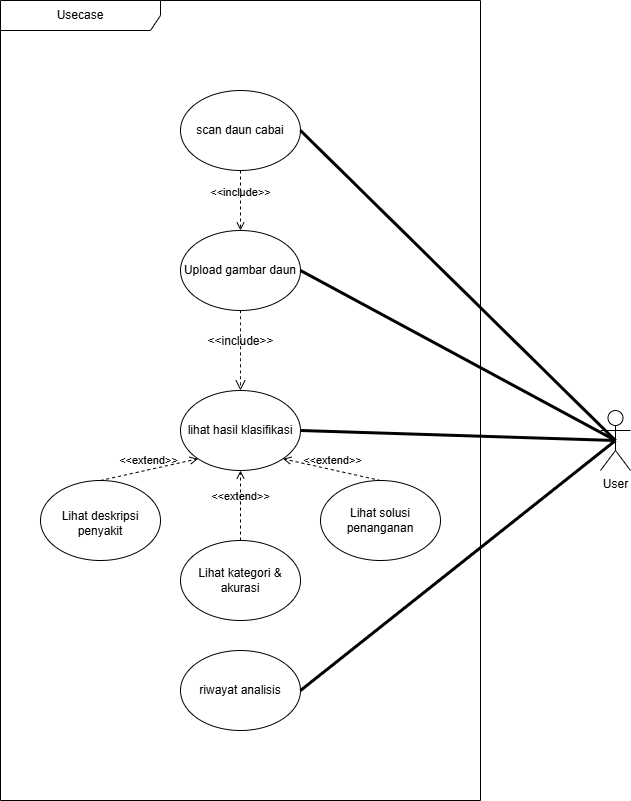

The diagram above was exported from draw.io. Its source (the exported page's mxGraphModel, read from the mxfile embedded in the PNG):
<mxGraphModel dx="1939" dy="857" grid="1" gridSize="10" guides="1" tooltips="1" connect="1" arrows="1" fold="1" page="1" pageScale="1" pageWidth="850" pageHeight="1100" background="none" math="0" shadow="0">
  <root>
    <mxCell id="0" />
    <mxCell id="1" parent="0" />
    <mxCell id="clVKZRl2E8a5SpooWiB2-3" value="User" style="shape=umlActor;verticalLabelPosition=bottom;verticalAlign=top;html=1;outlineConnect=0;" parent="1" vertex="1">
      <mxGeometry x="790" y="450" width="30" height="60" as="geometry" />
    </mxCell>
    <mxCell id="FlA3XcC-9kOmXt7GphnG-3" value="Usecase" style="shape=umlFrame;whiteSpace=wrap;html=1;pointerEvents=0;recursiveResize=0;container=1;collapsible=0;width=160;" parent="1" vertex="1">
      <mxGeometry x="190" y="40" width="480" height="800" as="geometry" />
    </mxCell>
    <mxCell id="FlA3XcC-9kOmXt7GphnG-4" value="Upload gambar daun" style="ellipse;whiteSpace=wrap;html=1;" parent="FlA3XcC-9kOmXt7GphnG-3" vertex="1">
      <mxGeometry x="180" y="230" width="120" height="80" as="geometry" />
    </mxCell>
    <mxCell id="FlA3XcC-9kOmXt7GphnG-5" value="lihat hasil klasifikasi" style="ellipse;whiteSpace=wrap;html=1;" parent="FlA3XcC-9kOmXt7GphnG-3" vertex="1">
      <mxGeometry x="180" y="390" width="120" height="80" as="geometry" />
    </mxCell>
    <mxCell id="FlA3XcC-9kOmXt7GphnG-8" value="&amp;lt;&amp;lt;include&amp;gt;&amp;gt;" style="html=1;verticalAlign=bottom;labelBackgroundColor=none;endArrow=open;endFill=0;dashed=1;rounded=0;fontSize=12;startSize=8;endSize=8;curved=1;entryX=0.5;entryY=0;entryDx=0;entryDy=0;exitX=0.5;exitY=1;exitDx=0;exitDy=0;" parent="FlA3XcC-9kOmXt7GphnG-3" source="FlA3XcC-9kOmXt7GphnG-4" target="FlA3XcC-9kOmXt7GphnG-5" edge="1">
      <mxGeometry width="160" relative="1" as="geometry">
        <mxPoint x="170" y="430" as="sourcePoint" />
        <mxPoint x="330" y="430" as="targetPoint" />
      </mxGeometry>
    </mxCell>
    <mxCell id="IxQqy6aNaPmamz9WVp29-4" value="&amp;lt;&amp;lt;include&amp;gt;&amp;gt;" style="html=1;verticalAlign=bottom;labelBackgroundColor=none;endArrow=open;endFill=0;dashed=1;rounded=0;exitX=0.5;exitY=1;exitDx=0;exitDy=0;entryX=0.5;entryY=0;entryDx=0;entryDy=0;" parent="FlA3XcC-9kOmXt7GphnG-3" target="IxQqy6aNaPmamz9WVp29-2" edge="1">
      <mxGeometry width="160" relative="1" as="geometry">
        <mxPoint x="165" y="570" as="sourcePoint" />
        <mxPoint x="245" y="490" as="targetPoint" />
      </mxGeometry>
    </mxCell>
    <mxCell id="IxQqy6aNaPmamz9WVp29-6" value="&amp;lt;&amp;lt;extend&amp;gt;&amp;gt;" style="html=1;verticalAlign=bottom;labelBackgroundColor=none;endArrow=open;endFill=0;dashed=1;rounded=0;exitX=0;exitY=0.5;exitDx=0;exitDy=0;entryX=1;entryY=0.5;entryDx=0;entryDy=0;" parent="FlA3XcC-9kOmXt7GphnG-3" source="IxQqy6aNaPmamz9WVp29-3" edge="1">
      <mxGeometry width="160" relative="1" as="geometry">
        <mxPoint x="85" y="570" as="sourcePoint" />
        <mxPoint x="225" y="690" as="targetPoint" />
      </mxGeometry>
    </mxCell>
    <mxCell id="IxQqy6aNaPmamz9WVp29-12" value="&amp;lt;&amp;lt;include&amp;gt;&amp;gt;" style="html=1;verticalAlign=bottom;labelBackgroundColor=none;endArrow=open;endFill=0;dashed=1;rounded=0;exitX=1;exitY=0.5;exitDx=0;exitDy=0;entryX=0;entryY=0.5;entryDx=0;entryDy=0;" parent="FlA3XcC-9kOmXt7GphnG-3" target="IxQqy6aNaPmamz9WVp29-9" edge="1">
      <mxGeometry width="160" relative="1" as="geometry">
        <mxPoint x="210" y="410" as="sourcePoint" />
        <mxPoint x="360" y="400" as="targetPoint" />
      </mxGeometry>
    </mxCell>
    <mxCell id="HDgKTc870op2evVAtmKX-1" value="scan daun cabai" style="ellipse;whiteSpace=wrap;html=1;" vertex="1" parent="FlA3XcC-9kOmXt7GphnG-3">
      <mxGeometry x="180" y="90" width="120" height="80" as="geometry" />
    </mxCell>
    <mxCell id="HDgKTc870op2evVAtmKX-2" value="Lihat kategori &amp;amp; akurasi" style="ellipse;whiteSpace=wrap;html=1;" vertex="1" parent="FlA3XcC-9kOmXt7GphnG-3">
      <mxGeometry x="180" y="540" width="120" height="80" as="geometry" />
    </mxCell>
    <mxCell id="HDgKTc870op2evVAtmKX-3" value="&lt;table&gt;&lt;tbody&gt;&lt;tr&gt;&lt;td data-end=&quot;1403&quot; data-start=&quot;1400&quot; class=&quot;max-w-[calc(var(--thread-content-max-width)*2/3)]&quot;&gt;&lt;/td&gt;&lt;/tr&gt;&lt;/tbody&gt;&lt;/table&gt;&lt;table&gt;&lt;tbody&gt;&lt;tr&gt;&lt;td data-end=&quot;1431&quot; data-start=&quot;1403&quot; class=&quot;max-w-[calc(var(--thread-content-max-width)*2/3)]&quot;&gt;Lihat deskripsi penyakit&lt;/td&gt;&lt;/tr&gt;&lt;/tbody&gt;&lt;/table&gt;" style="ellipse;whiteSpace=wrap;html=1;" vertex="1" parent="FlA3XcC-9kOmXt7GphnG-3">
      <mxGeometry x="40" y="480" width="120" height="80" as="geometry" />
    </mxCell>
    <mxCell id="HDgKTc870op2evVAtmKX-4" value="Lihat solusi penanganan" style="ellipse;whiteSpace=wrap;html=1;" vertex="1" parent="FlA3XcC-9kOmXt7GphnG-3">
      <mxGeometry x="320" y="480" width="120" height="80" as="geometry" />
    </mxCell>
    <mxCell id="HDgKTc870op2evVAtmKX-5" value="riwayat analisis" style="ellipse;whiteSpace=wrap;html=1;" vertex="1" parent="FlA3XcC-9kOmXt7GphnG-3">
      <mxGeometry x="180" y="650" width="120" height="80" as="geometry" />
    </mxCell>
    <mxCell id="HDgKTc870op2evVAtmKX-6" value="&amp;lt;&amp;lt;include&amp;gt;&amp;gt;" style="html=1;verticalAlign=bottom;labelBackgroundColor=none;endArrow=open;endFill=0;dashed=1;rounded=0;exitX=0.5;exitY=1;exitDx=0;exitDy=0;entryX=0.5;entryY=0;entryDx=0;entryDy=0;" edge="1" parent="FlA3XcC-9kOmXt7GphnG-3" source="HDgKTc870op2evVAtmKX-1" target="FlA3XcC-9kOmXt7GphnG-4">
      <mxGeometry width="160" relative="1" as="geometry">
        <mxPoint x="420" y="430" as="sourcePoint" />
        <mxPoint x="580" y="430" as="targetPoint" />
      </mxGeometry>
    </mxCell>
    <mxCell id="HDgKTc870op2evVAtmKX-10" value="&amp;lt;&amp;lt;extend&amp;gt;&amp;gt;" style="html=1;verticalAlign=bottom;labelBackgroundColor=none;endArrow=open;endFill=0;dashed=1;rounded=0;exitX=0.5;exitY=0;exitDx=0;exitDy=0;entryX=0;entryY=1;entryDx=0;entryDy=0;" edge="1" parent="FlA3XcC-9kOmXt7GphnG-3" source="HDgKTc870op2evVAtmKX-3" target="FlA3XcC-9kOmXt7GphnG-5">
      <mxGeometry width="160" relative="1" as="geometry">
        <mxPoint x="410" y="460" as="sourcePoint" />
        <mxPoint x="570" y="460" as="targetPoint" />
      </mxGeometry>
    </mxCell>
    <mxCell id="HDgKTc870op2evVAtmKX-11" value="&amp;lt;&amp;lt;extend&amp;gt;&amp;gt;" style="html=1;verticalAlign=bottom;labelBackgroundColor=none;endArrow=open;endFill=0;dashed=1;rounded=0;exitX=0.5;exitY=0;exitDx=0;exitDy=0;entryX=0.5;entryY=1;entryDx=0;entryDy=0;" edge="1" parent="FlA3XcC-9kOmXt7GphnG-3" source="HDgKTc870op2evVAtmKX-2" target="FlA3XcC-9kOmXt7GphnG-5">
      <mxGeometry width="160" relative="1" as="geometry">
        <mxPoint x="110" y="490" as="sourcePoint" />
        <mxPoint x="208" y="468" as="targetPoint" />
      </mxGeometry>
    </mxCell>
    <mxCell id="HDgKTc870op2evVAtmKX-12" value="&amp;lt;&amp;lt;extend&amp;gt;&amp;gt;" style="html=1;verticalAlign=bottom;labelBackgroundColor=none;endArrow=open;endFill=0;dashed=1;rounded=0;exitX=0.5;exitY=0;exitDx=0;exitDy=0;entryX=1;entryY=1;entryDx=0;entryDy=0;" edge="1" parent="FlA3XcC-9kOmXt7GphnG-3" source="HDgKTc870op2evVAtmKX-4" target="FlA3XcC-9kOmXt7GphnG-5">
      <mxGeometry width="160" relative="1" as="geometry">
        <mxPoint x="250" y="550" as="sourcePoint" />
        <mxPoint x="250" y="480" as="targetPoint" />
      </mxGeometry>
    </mxCell>
    <mxCell id="HDgKTc870op2evVAtmKX-7" value="" style="endArrow=none;startArrow=none;endFill=0;startFill=0;endSize=8;html=1;verticalAlign=bottom;labelBackgroundColor=none;strokeWidth=3;rounded=0;exitX=1;exitY=0.5;exitDx=0;exitDy=0;entryX=0.5;entryY=0.5;entryDx=0;entryDy=0;entryPerimeter=0;" edge="1" parent="1" source="HDgKTc870op2evVAtmKX-1" target="clVKZRl2E8a5SpooWiB2-3">
      <mxGeometry width="160" relative="1" as="geometry">
        <mxPoint x="610" y="520" as="sourcePoint" />
        <mxPoint x="770" y="520" as="targetPoint" />
      </mxGeometry>
    </mxCell>
    <mxCell id="HDgKTc870op2evVAtmKX-8" value="" style="endArrow=none;startArrow=none;endFill=0;startFill=0;endSize=8;html=1;verticalAlign=bottom;labelBackgroundColor=none;strokeWidth=3;rounded=0;exitX=1;exitY=0.5;exitDx=0;exitDy=0;entryX=0.5;entryY=0.5;entryDx=0;entryDy=0;entryPerimeter=0;" edge="1" parent="1" source="FlA3XcC-9kOmXt7GphnG-4" target="clVKZRl2E8a5SpooWiB2-3">
      <mxGeometry width="160" relative="1" as="geometry">
        <mxPoint x="510" y="180" as="sourcePoint" />
        <mxPoint x="800" y="420" as="targetPoint" />
      </mxGeometry>
    </mxCell>
    <mxCell id="HDgKTc870op2evVAtmKX-9" value="" style="endArrow=none;startArrow=none;endFill=0;startFill=0;endSize=8;html=1;verticalAlign=bottom;labelBackgroundColor=none;strokeWidth=3;rounded=0;exitX=1;exitY=0.5;exitDx=0;exitDy=0;entryX=0.5;entryY=0.5;entryDx=0;entryDy=0;entryPerimeter=0;" edge="1" parent="1" source="FlA3XcC-9kOmXt7GphnG-5" target="clVKZRl2E8a5SpooWiB2-3">
      <mxGeometry width="160" relative="1" as="geometry">
        <mxPoint x="510" y="320" as="sourcePoint" />
        <mxPoint x="800" y="420" as="targetPoint" />
      </mxGeometry>
    </mxCell>
    <mxCell id="HDgKTc870op2evVAtmKX-13" value="" style="endArrow=none;startArrow=none;endFill=0;startFill=0;endSize=8;html=1;verticalAlign=bottom;labelBackgroundColor=none;strokeWidth=3;rounded=0;exitX=1;exitY=0.5;exitDx=0;exitDy=0;entryX=0.5;entryY=0.5;entryDx=0;entryDy=0;entryPerimeter=0;" edge="1" parent="1" source="HDgKTc870op2evVAtmKX-5" target="clVKZRl2E8a5SpooWiB2-3">
      <mxGeometry width="160" relative="1" as="geometry">
        <mxPoint x="510" y="480" as="sourcePoint" />
        <mxPoint x="800" y="480" as="targetPoint" />
      </mxGeometry>
    </mxCell>
  </root>
</mxGraphModel>